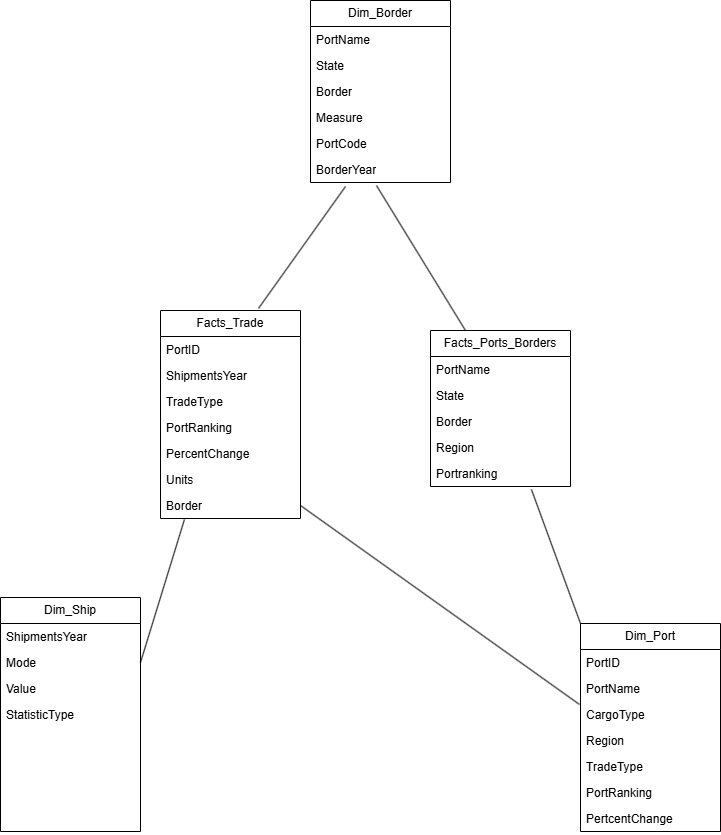

The diagram above was exported from draw.io. Its source (the exported page's mxGraphModel, read from the mxfile embedded in the PNG):
<mxGraphModel dx="1339" dy="789" grid="1" gridSize="10" guides="1" tooltips="1" connect="1" arrows="1" fold="1" page="1" pageScale="1" pageWidth="827" pageHeight="1169" math="0" shadow="0">
  <root>
    <mxCell id="WIyWlLk6GJQsqaUBKTNV-0" />
    <mxCell id="WIyWlLk6GJQsqaUBKTNV-1" parent="WIyWlLk6GJQsqaUBKTNV-0" />
    <mxCell id="j37ceC8xCWy7ij95Qm1K-0" value="Dim_Ship" style="swimlane;fontStyle=0;childLayout=stackLayout;horizontal=1;startSize=26;fillColor=none;horizontalStack=0;resizeParent=1;resizeParentMax=0;resizeLast=0;collapsible=1;marginBottom=0;whiteSpace=wrap;html=1;" vertex="1" parent="WIyWlLk6GJQsqaUBKTNV-1">
      <mxGeometry x="20" y="677" width="140" height="234" as="geometry" />
    </mxCell>
    <mxCell id="j37ceC8xCWy7ij95Qm1K-1" value="ShipmentsYear" style="text;strokeColor=none;fillColor=none;align=left;verticalAlign=top;spacingLeft=4;spacingRight=4;overflow=hidden;rotatable=0;points=[[0,0.5],[1,0.5]];portConstraint=eastwest;whiteSpace=wrap;html=1;" vertex="1" parent="j37ceC8xCWy7ij95Qm1K-0">
      <mxGeometry y="26" width="140" height="26" as="geometry" />
    </mxCell>
    <mxCell id="j37ceC8xCWy7ij95Qm1K-2" value="Mode" style="text;strokeColor=none;fillColor=none;align=left;verticalAlign=top;spacingLeft=4;spacingRight=4;overflow=hidden;rotatable=0;points=[[0,0.5],[1,0.5]];portConstraint=eastwest;whiteSpace=wrap;html=1;" vertex="1" parent="j37ceC8xCWy7ij95Qm1K-0">
      <mxGeometry y="52" width="140" height="26" as="geometry" />
    </mxCell>
    <mxCell id="j37ceC8xCWy7ij95Qm1K-3" value="Value" style="text;strokeColor=none;fillColor=none;align=left;verticalAlign=top;spacingLeft=4;spacingRight=4;overflow=hidden;rotatable=0;points=[[0,0.5],[1,0.5]];portConstraint=eastwest;whiteSpace=wrap;html=1;" vertex="1" parent="j37ceC8xCWy7ij95Qm1K-0">
      <mxGeometry y="78" width="140" height="26" as="geometry" />
    </mxCell>
    <mxCell id="j37ceC8xCWy7ij95Qm1K-8" value="StatisticType" style="text;strokeColor=none;fillColor=none;align=left;verticalAlign=top;spacingLeft=4;spacingRight=4;overflow=hidden;rotatable=0;points=[[0,0.5],[1,0.5]];portConstraint=eastwest;whiteSpace=wrap;html=1;" vertex="1" parent="j37ceC8xCWy7ij95Qm1K-0">
      <mxGeometry y="104" width="140" height="26" as="geometry" />
    </mxCell>
    <mxCell id="j37ceC8xCWy7ij95Qm1K-7" style="text;strokeColor=none;fillColor=none;align=left;verticalAlign=top;spacingLeft=4;spacingRight=4;overflow=hidden;rotatable=0;points=[[0,0.5],[1,0.5]];portConstraint=eastwest;whiteSpace=wrap;html=1;" vertex="1" parent="j37ceC8xCWy7ij95Qm1K-0">
      <mxGeometry y="130" width="140" height="26" as="geometry" />
    </mxCell>
    <mxCell id="j37ceC8xCWy7ij95Qm1K-6" style="text;strokeColor=none;fillColor=none;align=left;verticalAlign=top;spacingLeft=4;spacingRight=4;overflow=hidden;rotatable=0;points=[[0,0.5],[1,0.5]];portConstraint=eastwest;whiteSpace=wrap;html=1;" vertex="1" parent="j37ceC8xCWy7ij95Qm1K-0">
      <mxGeometry y="156" width="140" height="26" as="geometry" />
    </mxCell>
    <mxCell id="j37ceC8xCWy7ij95Qm1K-5" style="text;strokeColor=none;fillColor=none;align=left;verticalAlign=top;spacingLeft=4;spacingRight=4;overflow=hidden;rotatable=0;points=[[0,0.5],[1,0.5]];portConstraint=eastwest;whiteSpace=wrap;html=1;" vertex="1" parent="j37ceC8xCWy7ij95Qm1K-0">
      <mxGeometry y="182" width="140" height="26" as="geometry" />
    </mxCell>
    <mxCell id="j37ceC8xCWy7ij95Qm1K-4" style="text;strokeColor=none;fillColor=none;align=left;verticalAlign=top;spacingLeft=4;spacingRight=4;overflow=hidden;rotatable=0;points=[[0,0.5],[1,0.5]];portConstraint=eastwest;whiteSpace=wrap;html=1;" vertex="1" parent="j37ceC8xCWy7ij95Qm1K-0">
      <mxGeometry y="208" width="140" height="26" as="geometry" />
    </mxCell>
    <mxCell id="j37ceC8xCWy7ij95Qm1K-9" value="Dim_Border" style="swimlane;fontStyle=0;childLayout=stackLayout;horizontal=1;startSize=26;fillColor=none;horizontalStack=0;resizeParent=1;resizeParentMax=0;resizeLast=0;collapsible=1;marginBottom=0;whiteSpace=wrap;html=1;" vertex="1" parent="WIyWlLk6GJQsqaUBKTNV-1">
      <mxGeometry x="330" y="80" width="140" height="182" as="geometry" />
    </mxCell>
    <mxCell id="j37ceC8xCWy7ij95Qm1K-10" value="PortName&lt;span style=&quot;white-space: pre;&quot;&gt;&#09;&lt;/span&gt;" style="text;strokeColor=none;fillColor=none;align=left;verticalAlign=top;spacingLeft=4;spacingRight=4;overflow=hidden;rotatable=0;points=[[0,0.5],[1,0.5]];portConstraint=eastwest;whiteSpace=wrap;html=1;" vertex="1" parent="j37ceC8xCWy7ij95Qm1K-9">
      <mxGeometry y="26" width="140" height="26" as="geometry" />
    </mxCell>
    <mxCell id="j37ceC8xCWy7ij95Qm1K-11" value="State" style="text;strokeColor=none;fillColor=none;align=left;verticalAlign=top;spacingLeft=4;spacingRight=4;overflow=hidden;rotatable=0;points=[[0,0.5],[1,0.5]];portConstraint=eastwest;whiteSpace=wrap;html=1;" vertex="1" parent="j37ceC8xCWy7ij95Qm1K-9">
      <mxGeometry y="52" width="140" height="26" as="geometry" />
    </mxCell>
    <mxCell id="j37ceC8xCWy7ij95Qm1K-12" value="Border" style="text;strokeColor=none;fillColor=none;align=left;verticalAlign=top;spacingLeft=4;spacingRight=4;overflow=hidden;rotatable=0;points=[[0,0.5],[1,0.5]];portConstraint=eastwest;whiteSpace=wrap;html=1;" vertex="1" parent="j37ceC8xCWy7ij95Qm1K-9">
      <mxGeometry y="78" width="140" height="26" as="geometry" />
    </mxCell>
    <mxCell id="j37ceC8xCWy7ij95Qm1K-13" value="Measure" style="text;strokeColor=none;fillColor=none;align=left;verticalAlign=top;spacingLeft=4;spacingRight=4;overflow=hidden;rotatable=0;points=[[0,0.5],[1,0.5]];portConstraint=eastwest;whiteSpace=wrap;html=1;" vertex="1" parent="j37ceC8xCWy7ij95Qm1K-9">
      <mxGeometry y="104" width="140" height="26" as="geometry" />
    </mxCell>
    <mxCell id="j37ceC8xCWy7ij95Qm1K-14" value="PortCode" style="text;strokeColor=none;fillColor=none;align=left;verticalAlign=top;spacingLeft=4;spacingRight=4;overflow=hidden;rotatable=0;points=[[0,0.5],[1,0.5]];portConstraint=eastwest;whiteSpace=wrap;html=1;" vertex="1" parent="j37ceC8xCWy7ij95Qm1K-9">
      <mxGeometry y="130" width="140" height="26" as="geometry" />
    </mxCell>
    <mxCell id="j37ceC8xCWy7ij95Qm1K-15" value="BorderYear" style="text;strokeColor=none;fillColor=none;align=left;verticalAlign=top;spacingLeft=4;spacingRight=4;overflow=hidden;rotatable=0;points=[[0,0.5],[1,0.5]];portConstraint=eastwest;whiteSpace=wrap;html=1;" vertex="1" parent="j37ceC8xCWy7ij95Qm1K-9">
      <mxGeometry y="156" width="140" height="26" as="geometry" />
    </mxCell>
    <mxCell id="j37ceC8xCWy7ij95Qm1K-18" value="Dim_Port" style="swimlane;fontStyle=0;childLayout=stackLayout;horizontal=1;startSize=26;fillColor=none;horizontalStack=0;resizeParent=1;resizeParentMax=0;resizeLast=0;collapsible=1;marginBottom=0;whiteSpace=wrap;html=1;" vertex="1" parent="WIyWlLk6GJQsqaUBKTNV-1">
      <mxGeometry x="600" y="703" width="140" height="208" as="geometry" />
    </mxCell>
    <mxCell id="j37ceC8xCWy7ij95Qm1K-19" value="PortID" style="text;strokeColor=none;fillColor=none;align=left;verticalAlign=top;spacingLeft=4;spacingRight=4;overflow=hidden;rotatable=0;points=[[0,0.5],[1,0.5]];portConstraint=eastwest;whiteSpace=wrap;html=1;" vertex="1" parent="j37ceC8xCWy7ij95Qm1K-18">
      <mxGeometry y="26" width="140" height="26" as="geometry" />
    </mxCell>
    <mxCell id="j37ceC8xCWy7ij95Qm1K-20" value="PortName" style="text;strokeColor=none;fillColor=none;align=left;verticalAlign=top;spacingLeft=4;spacingRight=4;overflow=hidden;rotatable=0;points=[[0,0.5],[1,0.5]];portConstraint=eastwest;whiteSpace=wrap;html=1;" vertex="1" parent="j37ceC8xCWy7ij95Qm1K-18">
      <mxGeometry y="52" width="140" height="26" as="geometry" />
    </mxCell>
    <mxCell id="j37ceC8xCWy7ij95Qm1K-21" value="CargoType" style="text;strokeColor=none;fillColor=none;align=left;verticalAlign=top;spacingLeft=4;spacingRight=4;overflow=hidden;rotatable=0;points=[[0,0.5],[1,0.5]];portConstraint=eastwest;whiteSpace=wrap;html=1;" vertex="1" parent="j37ceC8xCWy7ij95Qm1K-18">
      <mxGeometry y="78" width="140" height="26" as="geometry" />
    </mxCell>
    <mxCell id="j37ceC8xCWy7ij95Qm1K-22" value="Region" style="text;strokeColor=none;fillColor=none;align=left;verticalAlign=top;spacingLeft=4;spacingRight=4;overflow=hidden;rotatable=0;points=[[0,0.5],[1,0.5]];portConstraint=eastwest;whiteSpace=wrap;html=1;" vertex="1" parent="j37ceC8xCWy7ij95Qm1K-18">
      <mxGeometry y="104" width="140" height="26" as="geometry" />
    </mxCell>
    <mxCell id="j37ceC8xCWy7ij95Qm1K-23" value="TradeType" style="text;strokeColor=none;fillColor=none;align=left;verticalAlign=top;spacingLeft=4;spacingRight=4;overflow=hidden;rotatable=0;points=[[0,0.5],[1,0.5]];portConstraint=eastwest;whiteSpace=wrap;html=1;" vertex="1" parent="j37ceC8xCWy7ij95Qm1K-18">
      <mxGeometry y="130" width="140" height="26" as="geometry" />
    </mxCell>
    <mxCell id="j37ceC8xCWy7ij95Qm1K-24" value="PortRanking" style="text;strokeColor=none;fillColor=none;align=left;verticalAlign=top;spacingLeft=4;spacingRight=4;overflow=hidden;rotatable=0;points=[[0,0.5],[1,0.5]];portConstraint=eastwest;whiteSpace=wrap;html=1;" vertex="1" parent="j37ceC8xCWy7ij95Qm1K-18">
      <mxGeometry y="156" width="140" height="26" as="geometry" />
    </mxCell>
    <mxCell id="j37ceC8xCWy7ij95Qm1K-25" value="PertcentChange" style="text;strokeColor=none;fillColor=none;align=left;verticalAlign=top;spacingLeft=4;spacingRight=4;overflow=hidden;rotatable=0;points=[[0,0.5],[1,0.5]];portConstraint=eastwest;whiteSpace=wrap;html=1;" vertex="1" parent="j37ceC8xCWy7ij95Qm1K-18">
      <mxGeometry y="182" width="140" height="26" as="geometry" />
    </mxCell>
    <mxCell id="j37ceC8xCWy7ij95Qm1K-26" value="Facts_Trade" style="swimlane;fontStyle=0;childLayout=stackLayout;horizontal=1;startSize=26;fillColor=none;horizontalStack=0;resizeParent=1;resizeParentMax=0;resizeLast=0;collapsible=1;marginBottom=0;whiteSpace=wrap;html=1;" vertex="1" parent="WIyWlLk6GJQsqaUBKTNV-1">
      <mxGeometry x="180" y="390" width="140" height="208" as="geometry" />
    </mxCell>
    <mxCell id="j37ceC8xCWy7ij95Qm1K-27" value="PortID" style="text;strokeColor=none;fillColor=none;align=left;verticalAlign=top;spacingLeft=4;spacingRight=4;overflow=hidden;rotatable=0;points=[[0,0.5],[1,0.5]];portConstraint=eastwest;whiteSpace=wrap;html=1;" vertex="1" parent="j37ceC8xCWy7ij95Qm1K-26">
      <mxGeometry y="26" width="140" height="26" as="geometry" />
    </mxCell>
    <mxCell id="j37ceC8xCWy7ij95Qm1K-28" value="ShipmentsYear" style="text;strokeColor=none;fillColor=none;align=left;verticalAlign=top;spacingLeft=4;spacingRight=4;overflow=hidden;rotatable=0;points=[[0,0.5],[1,0.5]];portConstraint=eastwest;whiteSpace=wrap;html=1;" vertex="1" parent="j37ceC8xCWy7ij95Qm1K-26">
      <mxGeometry y="52" width="140" height="26" as="geometry" />
    </mxCell>
    <mxCell id="j37ceC8xCWy7ij95Qm1K-29" value="TradeType" style="text;strokeColor=none;fillColor=none;align=left;verticalAlign=top;spacingLeft=4;spacingRight=4;overflow=hidden;rotatable=0;points=[[0,0.5],[1,0.5]];portConstraint=eastwest;whiteSpace=wrap;html=1;" vertex="1" parent="j37ceC8xCWy7ij95Qm1K-26">
      <mxGeometry y="78" width="140" height="26" as="geometry" />
    </mxCell>
    <mxCell id="j37ceC8xCWy7ij95Qm1K-39" value="PortRanking" style="text;strokeColor=none;fillColor=none;align=left;verticalAlign=top;spacingLeft=4;spacingRight=4;overflow=hidden;rotatable=0;points=[[0,0.5],[1,0.5]];portConstraint=eastwest;whiteSpace=wrap;html=1;" vertex="1" parent="j37ceC8xCWy7ij95Qm1K-26">
      <mxGeometry y="104" width="140" height="26" as="geometry" />
    </mxCell>
    <mxCell id="j37ceC8xCWy7ij95Qm1K-38" value="PercentChange" style="text;strokeColor=none;fillColor=none;align=left;verticalAlign=top;spacingLeft=4;spacingRight=4;overflow=hidden;rotatable=0;points=[[0,0.5],[1,0.5]];portConstraint=eastwest;whiteSpace=wrap;html=1;" vertex="1" parent="j37ceC8xCWy7ij95Qm1K-26">
      <mxGeometry y="130" width="140" height="26" as="geometry" />
    </mxCell>
    <mxCell id="j37ceC8xCWy7ij95Qm1K-37" value="Units" style="text;strokeColor=none;fillColor=none;align=left;verticalAlign=top;spacingLeft=4;spacingRight=4;overflow=hidden;rotatable=0;points=[[0,0.5],[1,0.5]];portConstraint=eastwest;whiteSpace=wrap;html=1;" vertex="1" parent="j37ceC8xCWy7ij95Qm1K-26">
      <mxGeometry y="156" width="140" height="26" as="geometry" />
    </mxCell>
    <mxCell id="j37ceC8xCWy7ij95Qm1K-36" value="Border" style="text;strokeColor=none;fillColor=none;align=left;verticalAlign=top;spacingLeft=4;spacingRight=4;overflow=hidden;rotatable=0;points=[[0,0.5],[1,0.5]];portConstraint=eastwest;whiteSpace=wrap;html=1;" vertex="1" parent="j37ceC8xCWy7ij95Qm1K-26">
      <mxGeometry y="182" width="140" height="26" as="geometry" />
    </mxCell>
    <mxCell id="j37ceC8xCWy7ij95Qm1K-30" value="Facts_Ports_Borders" style="swimlane;fontStyle=0;childLayout=stackLayout;horizontal=1;startSize=26;fillColor=none;horizontalStack=0;resizeParent=1;resizeParentMax=0;resizeLast=0;collapsible=1;marginBottom=0;whiteSpace=wrap;html=1;" vertex="1" parent="WIyWlLk6GJQsqaUBKTNV-1">
      <mxGeometry x="450" y="410" width="140" height="156" as="geometry" />
    </mxCell>
    <mxCell id="j37ceC8xCWy7ij95Qm1K-31" value="PortName" style="text;strokeColor=none;fillColor=none;align=left;verticalAlign=top;spacingLeft=4;spacingRight=4;overflow=hidden;rotatable=0;points=[[0,0.5],[1,0.5]];portConstraint=eastwest;whiteSpace=wrap;html=1;" vertex="1" parent="j37ceC8xCWy7ij95Qm1K-30">
      <mxGeometry y="26" width="140" height="26" as="geometry" />
    </mxCell>
    <mxCell id="j37ceC8xCWy7ij95Qm1K-32" value="State" style="text;strokeColor=none;fillColor=none;align=left;verticalAlign=top;spacingLeft=4;spacingRight=4;overflow=hidden;rotatable=0;points=[[0,0.5],[1,0.5]];portConstraint=eastwest;whiteSpace=wrap;html=1;" vertex="1" parent="j37ceC8xCWy7ij95Qm1K-30">
      <mxGeometry y="52" width="140" height="26" as="geometry" />
    </mxCell>
    <mxCell id="j37ceC8xCWy7ij95Qm1K-33" value="Border" style="text;strokeColor=none;fillColor=none;align=left;verticalAlign=top;spacingLeft=4;spacingRight=4;overflow=hidden;rotatable=0;points=[[0,0.5],[1,0.5]];portConstraint=eastwest;whiteSpace=wrap;html=1;" vertex="1" parent="j37ceC8xCWy7ij95Qm1K-30">
      <mxGeometry y="78" width="140" height="26" as="geometry" />
    </mxCell>
    <mxCell id="j37ceC8xCWy7ij95Qm1K-43" value="Region" style="text;strokeColor=none;fillColor=none;align=left;verticalAlign=top;spacingLeft=4;spacingRight=4;overflow=hidden;rotatable=0;points=[[0,0.5],[1,0.5]];portConstraint=eastwest;whiteSpace=wrap;html=1;" vertex="1" parent="j37ceC8xCWy7ij95Qm1K-30">
      <mxGeometry y="104" width="140" height="26" as="geometry" />
    </mxCell>
    <mxCell id="j37ceC8xCWy7ij95Qm1K-42" value="Portranking" style="text;strokeColor=none;fillColor=none;align=left;verticalAlign=top;spacingLeft=4;spacingRight=4;overflow=hidden;rotatable=0;points=[[0,0.5],[1,0.5]];portConstraint=eastwest;whiteSpace=wrap;html=1;" vertex="1" parent="j37ceC8xCWy7ij95Qm1K-30">
      <mxGeometry y="130" width="140" height="26" as="geometry" />
    </mxCell>
    <mxCell id="j37ceC8xCWy7ij95Qm1K-44" value="" style="endArrow=none;html=1;rounded=0;exitX=0;exitY=0;exitDx=0;exitDy=0;entryX=0.721;entryY=1.115;entryDx=0;entryDy=0;entryPerimeter=0;" edge="1" parent="WIyWlLk6GJQsqaUBKTNV-1" source="j37ceC8xCWy7ij95Qm1K-18" target="j37ceC8xCWy7ij95Qm1K-42">
      <mxGeometry width="50" height="50" relative="1" as="geometry">
        <mxPoint x="40" y="810" as="sourcePoint" />
        <mxPoint x="90" y="760" as="targetPoint" />
      </mxGeometry>
    </mxCell>
    <mxCell id="j37ceC8xCWy7ij95Qm1K-45" value="" style="endArrow=none;html=1;rounded=0;exitX=0.25;exitY=0;exitDx=0;exitDy=0;entryX=0.471;entryY=1.115;entryDx=0;entryDy=0;entryPerimeter=0;" edge="1" parent="WIyWlLk6GJQsqaUBKTNV-1" source="j37ceC8xCWy7ij95Qm1K-30" target="j37ceC8xCWy7ij95Qm1K-15">
      <mxGeometry width="50" height="50" relative="1" as="geometry">
        <mxPoint x="679" y="347" as="sourcePoint" />
        <mxPoint x="540" y="260" as="targetPoint" />
      </mxGeometry>
    </mxCell>
    <mxCell id="j37ceC8xCWy7ij95Qm1K-46" value="" style="endArrow=none;html=1;rounded=0;exitX=1;exitY=0.5;exitDx=0;exitDy=0;entryX=0.171;entryY=1.038;entryDx=0;entryDy=0;entryPerimeter=0;" edge="1" parent="WIyWlLk6GJQsqaUBKTNV-1" source="j37ceC8xCWy7ij95Qm1K-2" target="j37ceC8xCWy7ij95Qm1K-36">
      <mxGeometry width="50" height="50" relative="1" as="geometry">
        <mxPoint x="160" y="720" as="sourcePoint" />
        <mxPoint x="210" y="670" as="targetPoint" />
      </mxGeometry>
    </mxCell>
    <mxCell id="j37ceC8xCWy7ij95Qm1K-47" value="" style="endArrow=none;html=1;rounded=0;exitX=-0.007;exitY=0.115;exitDx=0;exitDy=0;exitPerimeter=0;entryX=1;entryY=0.5;entryDx=0;entryDy=0;" edge="1" parent="WIyWlLk6GJQsqaUBKTNV-1" source="j37ceC8xCWy7ij95Qm1K-21" target="j37ceC8xCWy7ij95Qm1K-36">
      <mxGeometry width="50" height="50" relative="1" as="geometry">
        <mxPoint x="380" y="770" as="sourcePoint" />
        <mxPoint x="430" y="720" as="targetPoint" />
      </mxGeometry>
    </mxCell>
    <mxCell id="j37ceC8xCWy7ij95Qm1K-48" value="" style="endArrow=none;html=1;rounded=0;exitX=0.7;exitY=-0.01;exitDx=0;exitDy=0;exitPerimeter=0;entryX=0.25;entryY=1.154;entryDx=0;entryDy=0;entryPerimeter=0;" edge="1" parent="WIyWlLk6GJQsqaUBKTNV-1" source="j37ceC8xCWy7ij95Qm1K-26" target="j37ceC8xCWy7ij95Qm1K-15">
      <mxGeometry width="50" height="50" relative="1" as="geometry">
        <mxPoint x="-40" y="360" as="sourcePoint" />
        <mxPoint x="10" y="310" as="targetPoint" />
      </mxGeometry>
    </mxCell>
  </root>
</mxGraphModel>